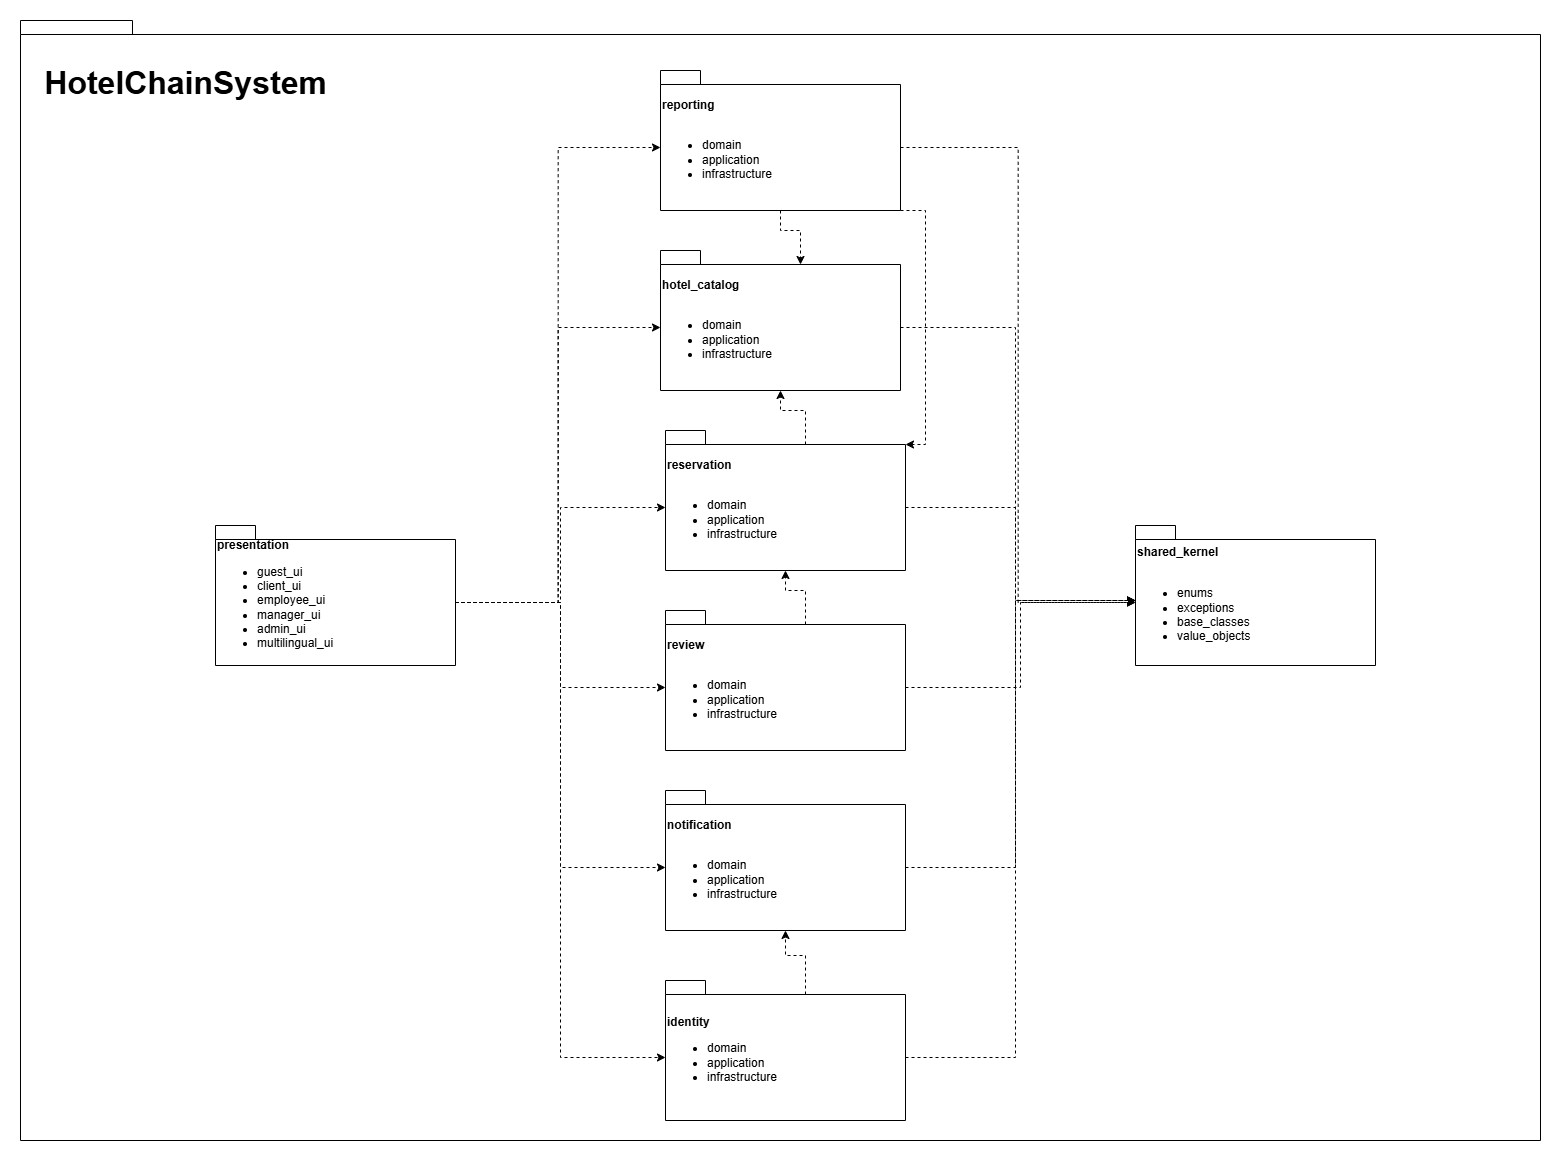

The diagram above was exported from draw.io. Its source (the exported page's mxGraphModel, read from the mxfile embedded in the PNG):
<mxGraphModel dx="3470" dy="3133" grid="1" gridSize="10" guides="1" tooltips="1" connect="1" arrows="1" fold="1" page="1" pageScale="1" pageWidth="850" pageHeight="1100" math="0" shadow="0">
  <root>
    <mxCell id="0" />
    <mxCell id="1" parent="0" />
    <mxCell id="CRq8aGmrH12iBeF3sfIa-1" parent="1" style="shape=folder;fontStyle=1;spacingTop=0;tabWidth=40;tabHeight=14;tabPosition=left;html=1;whiteSpace=wrap;align=left;" value="&lt;div style=&quot;&quot;&gt;&lt;br&gt;&lt;/div&gt;" vertex="1">
      <mxGeometry height="1120" width="1520" x="-335" y="-50" as="geometry" />
    </mxCell>
    <mxCell id="CRq8aGmrH12iBeF3sfIa-2" parent="1" style="shape=folder;fontStyle=1;spacingTop=10;tabWidth=40;tabHeight=14;tabPosition=left;html=1;whiteSpace=wrap;align=left;" value="presentation&lt;div&gt;&lt;div&gt;&lt;ul&gt;&lt;li&gt;&lt;span style=&quot;font-weight: normal;&quot;&gt;guest_ui&lt;/span&gt;&lt;/li&gt;&lt;li&gt;&lt;span style=&quot;font-weight: normal;&quot;&gt;client_ui&lt;/span&gt;&lt;/li&gt;&lt;li&gt;&lt;span style=&quot;font-weight: normal;&quot;&gt;employee_ui&lt;/span&gt;&lt;/li&gt;&lt;li&gt;&lt;span style=&quot;font-weight: normal;&quot;&gt;manager_ui&lt;/span&gt;&lt;/li&gt;&lt;li&gt;&lt;span style=&quot;font-weight: normal;&quot;&gt;admin_ui&lt;/span&gt;&lt;/li&gt;&lt;li&gt;&lt;span style=&quot;font-weight: normal;&quot;&gt;multilingual_ui&lt;/span&gt;&lt;/li&gt;&lt;/ul&gt;&lt;/div&gt;&lt;/div&gt;" vertex="1">
      <mxGeometry height="140" width="240" x="-140" y="455" as="geometry" />
    </mxCell>
    <mxCell id="CRq8aGmrH12iBeF3sfIa-34" edge="1" parent="1" source="CRq8aGmrH12iBeF3sfIa-10" style="edgeStyle=orthogonalEdgeStyle;rounded=0;orthogonalLoop=1;jettySize=auto;html=1;exitX=0;exitY=0;exitDx=240;exitDy=77;exitPerimeter=0;dashed=1;">
      <mxGeometry relative="1" as="geometry">
        <Array as="points">
          <mxPoint x="660" y="987" />
          <mxPoint x="660" y="530" />
        </Array>
        <mxPoint x="780" y="530" as="targetPoint" />
      </mxGeometry>
    </mxCell>
    <mxCell id="CRq8aGmrH12iBeF3sfIa-10" parent="1" style="shape=folder;fontStyle=1;spacingTop=10;tabWidth=40;tabHeight=14;tabPosition=left;html=1;whiteSpace=wrap;align=left;" value="&lt;div&gt;identity&lt;/div&gt;&lt;div&gt;&lt;ul&gt;&lt;li&gt;&lt;span style=&quot;font-weight: normal;&quot;&gt;domain&lt;/span&gt;&lt;/li&gt;&lt;li&gt;&lt;span style=&quot;font-weight: normal;&quot;&gt;application&lt;/span&gt;&lt;/li&gt;&lt;li&gt;&lt;span style=&quot;font-weight: normal;&quot;&gt;infrastructure&lt;/span&gt;&lt;/li&gt;&lt;/ul&gt;&lt;/div&gt;" vertex="1">
      <mxGeometry height="140" width="240" x="310" y="910" as="geometry" />
    </mxCell>
    <mxCell id="CRq8aGmrH12iBeF3sfIa-30" edge="1" parent="1" source="CRq8aGmrH12iBeF3sfIa-11" style="edgeStyle=orthogonalEdgeStyle;rounded=0;orthogonalLoop=1;jettySize=auto;html=1;exitX=0;exitY=0;exitDx=240;exitDy=77;exitPerimeter=0;dashed=1;">
      <mxGeometry relative="1" as="geometry">
        <Array as="points">
          <mxPoint x="660" y="257" />
          <mxPoint x="660" y="530" />
        </Array>
        <mxPoint x="780" y="530" as="targetPoint" />
      </mxGeometry>
    </mxCell>
    <mxCell id="CRq8aGmrH12iBeF3sfIa-11" parent="1" style="shape=folder;fontStyle=1;spacingTop=10;tabWidth=40;tabHeight=14;tabPosition=left;html=1;whiteSpace=wrap;align=left;" value="&lt;div&gt;hotel_catalog&lt;/div&gt;&lt;div&gt;&lt;br&gt;&lt;/div&gt;&lt;div&gt;&lt;ul&gt;&lt;li&gt;&lt;span style=&quot;font-weight: normal;&quot;&gt;domain&lt;/span&gt;&lt;/li&gt;&lt;li&gt;&lt;span style=&quot;font-weight: normal;&quot;&gt;application&lt;/span&gt;&lt;/li&gt;&lt;li&gt;&lt;span style=&quot;font-weight: normal;&quot;&gt;infrastructure&lt;/span&gt;&lt;/li&gt;&lt;/ul&gt;&lt;/div&gt;" vertex="1">
      <mxGeometry height="140" width="240" x="305" y="180" as="geometry" />
    </mxCell>
    <mxCell id="CRq8aGmrH12iBeF3sfIa-31" edge="1" parent="1" source="CRq8aGmrH12iBeF3sfIa-12" style="edgeStyle=orthogonalEdgeStyle;rounded=0;orthogonalLoop=1;jettySize=auto;html=1;exitX=0;exitY=0;exitDx=240;exitDy=77;exitPerimeter=0;dashed=1;">
      <mxGeometry relative="1" as="geometry">
        <Array as="points">
          <mxPoint x="660" y="437" />
          <mxPoint x="660" y="530" />
        </Array>
        <mxPoint x="780" y="530" as="targetPoint" />
      </mxGeometry>
    </mxCell>
    <mxCell id="CRq8aGmrH12iBeF3sfIa-12" parent="1" style="shape=folder;fontStyle=1;spacingTop=10;tabWidth=40;tabHeight=14;tabPosition=left;html=1;whiteSpace=wrap;align=left;" value="&lt;div&gt;reservation&lt;/div&gt;&lt;div&gt;&lt;br&gt;&lt;/div&gt;&lt;div&gt;&lt;ul&gt;&lt;li&gt;&lt;span style=&quot;font-weight: normal;&quot;&gt;domain&lt;/span&gt;&lt;/li&gt;&lt;li&gt;&lt;span style=&quot;font-weight: normal;&quot;&gt;application&lt;/span&gt;&lt;/li&gt;&lt;li&gt;&lt;span style=&quot;font-weight: normal;&quot;&gt;infrastructure&lt;/span&gt;&lt;/li&gt;&lt;/ul&gt;&lt;/div&gt;" vertex="1">
      <mxGeometry height="140" width="240" x="310" y="360" as="geometry" />
    </mxCell>
    <mxCell id="CRq8aGmrH12iBeF3sfIa-13" parent="1" style="shape=folder;fontStyle=1;spacingTop=10;tabWidth=40;tabHeight=14;tabPosition=left;html=1;whiteSpace=wrap;align=left;" value="&lt;div&gt;review&lt;/div&gt;&lt;div&gt;&lt;br&gt;&lt;/div&gt;&lt;div&gt;&lt;ul&gt;&lt;li&gt;&lt;span style=&quot;font-weight: normal;&quot;&gt;domain&lt;/span&gt;&lt;/li&gt;&lt;li&gt;&lt;span style=&quot;font-weight: normal;&quot;&gt;application&lt;/span&gt;&lt;/li&gt;&lt;li&gt;&lt;span style=&quot;font-weight: normal;&quot;&gt;infrastructure&lt;/span&gt;&lt;/li&gt;&lt;/ul&gt;&lt;/div&gt;" vertex="1">
      <mxGeometry height="140" width="240" x="310" y="540" as="geometry" />
    </mxCell>
    <mxCell id="CRq8aGmrH12iBeF3sfIa-14" parent="1" style="shape=folder;fontStyle=1;spacingTop=10;tabWidth=40;tabHeight=14;tabPosition=left;html=1;whiteSpace=wrap;align=left;" value="&lt;div&gt;reporting&lt;/div&gt;&lt;div&gt;&lt;br&gt;&lt;/div&gt;&lt;div&gt;&lt;ul&gt;&lt;li&gt;&lt;span style=&quot;font-weight: normal;&quot;&gt;domain&lt;/span&gt;&lt;/li&gt;&lt;li&gt;&lt;span style=&quot;font-weight: normal;&quot;&gt;application&lt;/span&gt;&lt;/li&gt;&lt;li&gt;&lt;span style=&quot;font-weight: normal;&quot;&gt;infrastructure&lt;/span&gt;&lt;/li&gt;&lt;/ul&gt;&lt;/div&gt;" vertex="1">
      <mxGeometry height="140" width="240" x="305" as="geometry" />
    </mxCell>
    <mxCell id="CRq8aGmrH12iBeF3sfIa-33" edge="1" parent="1" source="CRq8aGmrH12iBeF3sfIa-15" style="edgeStyle=orthogonalEdgeStyle;rounded=0;orthogonalLoop=1;jettySize=auto;html=1;exitX=0;exitY=0;exitDx=240;exitDy=77;exitPerimeter=0;dashed=1;">
      <mxGeometry relative="1" as="geometry">
        <Array as="points">
          <mxPoint x="660" y="797" />
          <mxPoint x="660" y="530" />
        </Array>
        <mxPoint x="780" y="530" as="targetPoint" />
      </mxGeometry>
    </mxCell>
    <mxCell id="CRq8aGmrH12iBeF3sfIa-15" parent="1" style="shape=folder;fontStyle=1;spacingTop=10;tabWidth=40;tabHeight=14;tabPosition=left;html=1;whiteSpace=wrap;align=left;" value="&lt;div&gt;notification&lt;/div&gt;&lt;div&gt;&lt;br&gt;&lt;/div&gt;&lt;div&gt;&lt;ul&gt;&lt;li&gt;&lt;span style=&quot;font-weight: normal;&quot;&gt;domain&lt;/span&gt;&lt;/li&gt;&lt;li&gt;&lt;span style=&quot;font-weight: normal;&quot;&gt;application&lt;/span&gt;&lt;/li&gt;&lt;li&gt;&lt;span style=&quot;font-weight: normal;&quot;&gt;infrastructure&lt;/span&gt;&lt;/li&gt;&lt;/ul&gt;&lt;/div&gt;" vertex="1">
      <mxGeometry height="140" width="240" x="310" y="720" as="geometry" />
    </mxCell>
    <mxCell id="CRq8aGmrH12iBeF3sfIa-16" parent="1" style="shape=folder;fontStyle=1;spacingTop=10;tabWidth=40;tabHeight=14;tabPosition=left;html=1;whiteSpace=wrap;align=left;" value="&lt;div&gt;shared_kernel&lt;/div&gt;&lt;div&gt;&lt;br&gt;&lt;/div&gt;&lt;div&gt;&lt;ul&gt;&lt;li&gt;&lt;span style=&quot;font-weight: normal;&quot;&gt;enums&lt;/span&gt;&lt;/li&gt;&lt;li&gt;&lt;span style=&quot;font-weight: normal;&quot;&gt;exceptions&lt;/span&gt;&lt;/li&gt;&lt;li&gt;&lt;span style=&quot;font-weight: normal;&quot;&gt;base_classes&lt;/span&gt;&lt;/li&gt;&lt;li&gt;&lt;span style=&quot;font-weight: normal;&quot;&gt;value_objects&lt;/span&gt;&lt;/li&gt;&lt;/ul&gt;&lt;/div&gt;" vertex="1">
      <mxGeometry height="140" width="240" x="780" y="455" as="geometry" />
    </mxCell>
    <mxCell id="CRq8aGmrH12iBeF3sfIa-17" edge="1" parent="1" source="CRq8aGmrH12iBeF3sfIa-2" style="edgeStyle=orthogonalEdgeStyle;rounded=0;orthogonalLoop=1;jettySize=auto;html=1;exitX=0;exitY=0;exitDx=240;exitDy=77;exitPerimeter=0;entryX=0;entryY=0;entryDx=0;entryDy=77;entryPerimeter=0;dashed=1;" target="CRq8aGmrH12iBeF3sfIa-10">
      <mxGeometry relative="1" as="geometry" />
    </mxCell>
    <mxCell id="CRq8aGmrH12iBeF3sfIa-18" edge="1" parent="1" source="CRq8aGmrH12iBeF3sfIa-2" style="edgeStyle=orthogonalEdgeStyle;rounded=0;orthogonalLoop=1;jettySize=auto;html=1;exitX=0;exitY=0;exitDx=240;exitDy=77;exitPerimeter=0;entryX=0;entryY=0;entryDx=0;entryDy=77;entryPerimeter=0;dashed=1;" target="CRq8aGmrH12iBeF3sfIa-11">
      <mxGeometry relative="1" as="geometry" />
    </mxCell>
    <mxCell id="CRq8aGmrH12iBeF3sfIa-19" edge="1" parent="1" source="CRq8aGmrH12iBeF3sfIa-2" style="edgeStyle=orthogonalEdgeStyle;rounded=0;orthogonalLoop=1;jettySize=auto;html=1;exitX=0;exitY=0;exitDx=240;exitDy=77;exitPerimeter=0;entryX=0;entryY=0;entryDx=0;entryDy=77;entryPerimeter=0;dashed=1;" target="CRq8aGmrH12iBeF3sfIa-13">
      <mxGeometry relative="1" as="geometry" />
    </mxCell>
    <mxCell id="CRq8aGmrH12iBeF3sfIa-20" edge="1" parent="1" source="CRq8aGmrH12iBeF3sfIa-2" style="edgeStyle=orthogonalEdgeStyle;rounded=0;orthogonalLoop=1;jettySize=auto;html=1;exitX=0;exitY=0;exitDx=240;exitDy=77;exitPerimeter=0;entryX=0;entryY=0;entryDx=0;entryDy=77;entryPerimeter=0;dashed=1;" target="CRq8aGmrH12iBeF3sfIa-14">
      <mxGeometry relative="1" as="geometry" />
    </mxCell>
    <mxCell id="CRq8aGmrH12iBeF3sfIa-21" edge="1" parent="1" source="CRq8aGmrH12iBeF3sfIa-2" style="edgeStyle=orthogonalEdgeStyle;rounded=0;orthogonalLoop=1;jettySize=auto;html=1;exitX=0;exitY=0;exitDx=240;exitDy=77;exitPerimeter=0;entryX=0;entryY=0;entryDx=0;entryDy=77;entryPerimeter=0;dashed=1;" target="CRq8aGmrH12iBeF3sfIa-12">
      <mxGeometry relative="1" as="geometry" />
    </mxCell>
    <mxCell id="CRq8aGmrH12iBeF3sfIa-22" edge="1" parent="1" source="CRq8aGmrH12iBeF3sfIa-2" style="edgeStyle=orthogonalEdgeStyle;rounded=0;orthogonalLoop=1;jettySize=auto;html=1;exitX=0;exitY=0;exitDx=240;exitDy=77;exitPerimeter=0;entryX=0;entryY=0;entryDx=0;entryDy=77;entryPerimeter=0;dashed=1;" target="CRq8aGmrH12iBeF3sfIa-15">
      <mxGeometry relative="1" as="geometry" />
    </mxCell>
    <mxCell id="CRq8aGmrH12iBeF3sfIa-24" edge="1" parent="1" source="CRq8aGmrH12iBeF3sfIa-12" style="edgeStyle=orthogonalEdgeStyle;rounded=0;orthogonalLoop=1;jettySize=auto;html=1;exitX=0;exitY=0;exitDx=140;exitDy=14;exitPerimeter=0;entryX=0.5;entryY=1;entryDx=0;entryDy=0;entryPerimeter=0;dashed=1;" target="CRq8aGmrH12iBeF3sfIa-11">
      <mxGeometry relative="1" as="geometry" />
    </mxCell>
    <mxCell id="CRq8aGmrH12iBeF3sfIa-25" edge="1" parent="1" source="CRq8aGmrH12iBeF3sfIa-13" style="edgeStyle=orthogonalEdgeStyle;rounded=0;orthogonalLoop=1;jettySize=auto;html=1;exitX=0;exitY=0;exitDx=140;exitDy=14;exitPerimeter=0;entryX=0.5;entryY=1;entryDx=0;entryDy=0;entryPerimeter=0;dashed=1;" target="CRq8aGmrH12iBeF3sfIa-12">
      <mxGeometry relative="1" as="geometry" />
    </mxCell>
    <mxCell id="CRq8aGmrH12iBeF3sfIa-26" edge="1" parent="1" source="CRq8aGmrH12iBeF3sfIa-10" style="edgeStyle=orthogonalEdgeStyle;rounded=0;orthogonalLoop=1;jettySize=auto;html=1;exitX=0;exitY=0;exitDx=140;exitDy=14;exitPerimeter=0;entryX=0.5;entryY=1;entryDx=0;entryDy=0;entryPerimeter=0;dashed=1;" target="CRq8aGmrH12iBeF3sfIa-15">
      <mxGeometry relative="1" as="geometry" />
    </mxCell>
    <mxCell id="CRq8aGmrH12iBeF3sfIa-27" edge="1" parent="1" source="CRq8aGmrH12iBeF3sfIa-14" style="edgeStyle=orthogonalEdgeStyle;rounded=0;orthogonalLoop=1;jettySize=auto;html=1;exitX=0.5;exitY=1;exitDx=0;exitDy=0;exitPerimeter=0;entryX=0;entryY=0;entryDx=240;entryDy=14;entryPerimeter=0;dashed=1;" target="CRq8aGmrH12iBeF3sfIa-12">
      <mxGeometry relative="1" as="geometry">
        <Array as="points">
          <mxPoint x="570" y="140" />
          <mxPoint x="570" y="374" />
        </Array>
      </mxGeometry>
    </mxCell>
    <mxCell id="CRq8aGmrH12iBeF3sfIa-28" edge="1" parent="1" source="CRq8aGmrH12iBeF3sfIa-14" style="edgeStyle=orthogonalEdgeStyle;rounded=0;orthogonalLoop=1;jettySize=auto;html=1;exitX=0.5;exitY=1;exitDx=0;exitDy=0;exitPerimeter=0;entryX=0;entryY=0;entryDx=140;entryDy=14;entryPerimeter=0;dashed=1;" target="CRq8aGmrH12iBeF3sfIa-11">
      <mxGeometry relative="1" as="geometry" />
    </mxCell>
    <mxCell id="CRq8aGmrH12iBeF3sfIa-29" edge="1" parent="1" source="CRq8aGmrH12iBeF3sfIa-14" style="edgeStyle=orthogonalEdgeStyle;rounded=0;orthogonalLoop=1;jettySize=auto;html=1;exitX=0;exitY=0;exitDx=240;exitDy=77;exitPerimeter=0;entryX=0;entryY=0;entryDx=0;entryDy=77;entryPerimeter=0;dashed=1;" target="CRq8aGmrH12iBeF3sfIa-16">
      <mxGeometry relative="1" as="geometry" />
    </mxCell>
    <mxCell id="CRq8aGmrH12iBeF3sfIa-32" edge="1" parent="1" source="CRq8aGmrH12iBeF3sfIa-13" style="edgeStyle=orthogonalEdgeStyle;rounded=0;orthogonalLoop=1;jettySize=auto;html=1;exitX=0;exitY=0;exitDx=240;exitDy=77;exitPerimeter=0;entryX=0;entryY=0;entryDx=0;entryDy=77;entryPerimeter=0;dashed=1;" target="CRq8aGmrH12iBeF3sfIa-16">
      <mxGeometry relative="1" as="geometry" />
    </mxCell>
    <mxCell id="CRq8aGmrH12iBeF3sfIa-35" parent="1" style="text;align=center;fontStyle=1;verticalAlign=middle;spacingLeft=3;spacingRight=3;strokeColor=none;rotatable=0;points=[[0,0.5],[1,0.5]];portConstraint=eastwest;html=1;" value="&lt;font style=&quot;font-size: 32px;&quot;&gt;HotelChainSystem&lt;/font&gt;" vertex="1">
      <mxGeometry height="26" width="80" x="-210" as="geometry" />
    </mxCell>
  </root>
</mxGraphModel>